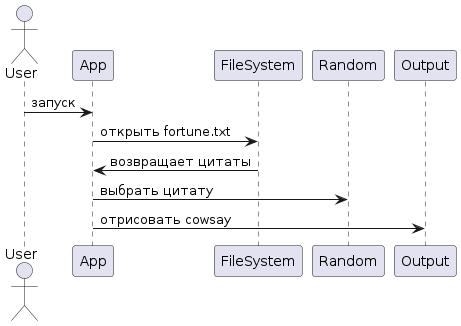

The diagram above was rendered by PlantUML. Its source (embedded in the PNG):
@startuml
actor User
User -> App : запуск
App -> FileSystem : открыть fortune.txt
FileSystem -> App : возвращает цитаты
App -> Random : выбрать цитату
App -> Output : отрисовать cowsay
@enduml